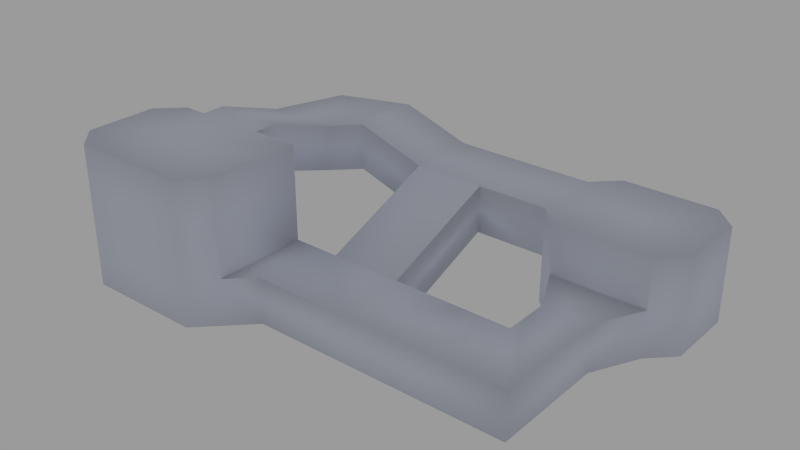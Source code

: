 # Source: map.blend  (saved by Blender 2.70.0; exported with 4.5.12 LTS)
import bpy
from mathutils import Matrix  # noqa: F401  (used for matrix-valued properties, if any)

bpy.ops.wm.read_factory_settings(use_empty=True)
scene = bpy.context.scene
scene.name = 'Scene'

# ---- collections
col_collection_1 = bpy.data.collections.new('Collection 1'); scene.collection.children.link(col_collection_1)

# ---- materials (node trees are filled in below, after node groups)
mat_default = bpy.data.materials.new('default')
mat_default.alpha_threshold = 0.0
mat_default.use_transparent_shadow = False
mat_default.preview_render_type = 'CUBE'
mat_default.diffuse_color = (0.7679, 0.8071, 0.9249, 1.0)
mat_default.specular_color = (0.5002, 0.6162, 1.0)
mat_default.roughness = 0.5
mat_default.specular_intensity = 0.6505
mat_default.line_color = (0.0, 0.0, 0.0, 1.0)

# ---- material node trees

# ---- world
world_world = bpy.data.worlds.new('World'); scene.world = world_world
world_world.color = (0.3264, 0.3264, 0.3264)
world_world.use_sun_shadow = False
world_world.sun_shadow_jitter_overblur = 0.0
world_world.cycles.sampling_method = 'MANUAL'
world_world.cycles.sample_map_resolution = 256
world_world.light_settings.ao_factor = 0.5899

# ---- lights
light_point_007 = bpy.data.lights.new('Point.007', 'POINT')
light_point_007.color = (0.9519, 0.9549, 1.0)
light_point_007.transmission_factor = 0.0
light_point_007.energy = 83.0
light_point_007.shadow_buffer_clip_start = 0.5
light_point_007.shadow_soft_size = 0.1
light_point_007.shadow_maximum_resolution = 0.006
light_point_007.use_absolute_resolution = True
light_point_007.cycles.use_multiple_importance_sampling = False
light_point_006 = bpy.data.lights.new('Point.006', 'POINT')
light_point_006.color = (0.9519, 0.9549, 1.0)
light_point_006.transmission_factor = 0.0
light_point_006.energy = 83.0
light_point_006.shadow_buffer_clip_start = 0.5
light_point_006.shadow_soft_size = 0.1
light_point_006.shadow_maximum_resolution = 0.006
light_point_006.use_absolute_resolution = True
light_point_006.cycles.use_multiple_importance_sampling = False
light_point_005 = bpy.data.lights.new('Point.005', 'POINT')
light_point_005.color = (0.9519, 0.9549, 1.0)
light_point_005.transmission_factor = 0.0
light_point_005.energy = 83.0
light_point_005.shadow_buffer_clip_start = 0.5
light_point_005.shadow_soft_size = 0.1
light_point_005.shadow_maximum_resolution = 0.006
light_point_005.use_absolute_resolution = True
light_point_005.cycles.use_multiple_importance_sampling = False
light_point_004 = bpy.data.lights.new('Point.004', 'POINT')
light_point_004.color = (0.9519, 0.9549, 1.0)
light_point_004.transmission_factor = 0.0
light_point_004.energy = 83.0
light_point_004.shadow_buffer_clip_start = 0.5
light_point_004.shadow_soft_size = 0.1
light_point_004.shadow_maximum_resolution = 0.006
light_point_004.use_absolute_resolution = True
light_point_004.cycles.use_multiple_importance_sampling = False
light_point_003 = bpy.data.lights.new('Point.003', 'POINT')
light_point_003.color = (0.9519, 0.9549, 1.0)
light_point_003.transmission_factor = 0.0
light_point_003.energy = 83.0
light_point_003.shadow_buffer_clip_start = 0.5
light_point_003.shadow_soft_size = 0.1
light_point_003.shadow_maximum_resolution = 0.006
light_point_003.use_absolute_resolution = True
light_point_003.cycles.use_multiple_importance_sampling = False
light_point_002 = bpy.data.lights.new('Point.002', 'POINT')
light_point_002.color = (0.9519, 0.9549, 1.0)
light_point_002.transmission_factor = 0.0
light_point_002.energy = 83.0
light_point_002.shadow_buffer_clip_start = 0.5
light_point_002.shadow_soft_size = 0.1
light_point_002.shadow_maximum_resolution = 0.006
light_point_002.use_absolute_resolution = True
light_point_002.cycles.use_multiple_importance_sampling = False
light_point_001 = bpy.data.lights.new('Point.001', 'POINT')
light_point_001.color = (0.9519, 0.9549, 1.0)
light_point_001.transmission_factor = 0.0
light_point_001.energy = 100.0
light_point_001.shadow_buffer_clip_start = 0.5
light_point_001.shadow_soft_size = 0.1
light_point_001.shadow_maximum_resolution = 0.006
light_point_001.use_absolute_resolution = True
light_point_001.cycles.use_multiple_importance_sampling = False
light_point = bpy.data.lights.new('Point', 'POINT')
light_point.color = (0.9519, 0.9549, 1.0)
light_point.transmission_factor = 0.0
light_point.energy = 100.0
light_point.shadow_buffer_clip_start = 0.5
light_point.shadow_soft_size = 0.1
light_point.shadow_maximum_resolution = 0.006
light_point.use_absolute_resolution = True
light_point.cycles.use_multiple_importance_sampling = False

# ---- meshes
me_map_001 = bpy.data.meshes.new('map.001')
me_map_001.from_pydata([(-1.0, 0.0, 0.0), (1.0, 0.0, 0.0), (-1.0, 1.0, -4.371e-08), (1.0, 1.0, -4.371e-08), (1.0, 8.742e-08, 2.0), (1.0, 1.0, 2.0), (-1.0, 8.742e-08, 2.0), (-1.0, 1.0, 2.0), (-2.0, 3.0, -1.311e-07), (2.0, 3.0, -1.311e-07), (2.0, 3.0, 2.0), (-2.0, 3.0, 2.0), (3.0, 4.0, -1.748e-07), (3.0, 4.0, 2.0), (3.0, 7.0, -3.06e-07), (3.0, 7.0, 2.0), (2.0, 8.0, -3.497e-07), (2.0, 8.0, 2.0), (-3.0, 4.0, -1.748e-07), (-3.0, 4.0, 2.0), (-3.0, 7.0, -3.06e-07), (-3.0, 7.0, 2.0), (-2.0, 8.0, -3.497e-07), (-2.0, 8.0, 2.0), (-6.0, 4.0, 2.0), (-6.0, 7.0, 2.0), (-3.0, 7.0, 4.0), (-6.0, 7.0, 4.0), (-3.0, 4.0, 4.0), (-6.0, 4.0, 4.0), (3.0, 7.0, 4.0), (2.0, 8.0, 4.0), (-2.0, 8.0, 4.0), (2.0, 3.0, 4.0), (-2.0, 3.0, 4.0), (3.0, 4.0, 4.0), (-9.0, 4.0, 2.0), (-9.0, 7.0, 2.0), (-9.0, 7.0, 4.0), (-9.0, 4.0, 4.0), (-12.0, 4.0, 3.0), (-12.0, 7.0, 3.0), (-12.0, 7.0, 5.0), (-12.0, 4.0, 5.0), (-6.0, -1.0, 4.371e-08), (-6.0, -1.0, 2.0), (-9.0, -1.0, 4.371e-08), (-9.0, -1.0, 2.0), (-13.0, 3.0, 3.0), (-15.0, 6.0, 3.0), (-15.0, 6.0, 5.0), (-13.0, 3.0, 5.0), (-16.0, 3.0, 3.0), (-16.0, 3.0, 5.0), (-13.0, 1.748e-07, 4.0), (-13.0, 2.623e-07, 6.0), (-16.0, 1.748e-07, 4.0), (-16.0, 2.623e-07, 6.0), (-13.0, -1.0, 4.0), (-16.0, -1.0, 4.0), (-13.0, -1.0, 2.0), (-16.0, -1.0, 2.0), (-11.0, -1.0, 4.0), (-11.0, -1.0, 6.0), (-11.0, -1.0, 2.0), (-17.0, -1.0, 4.0), (-17.0, -1.0, 6.0), (-17.0, -1.0, 2.0), (-18.0, -2.0, 4.0), (-18.0, -2.0, 6.0), (-18.0, -2.0, 2.0), (-18.0, -5.0, 4.0), (-18.0, -5.0, 6.0), (-18.0, -5.0, 2.0), (-17.0, -6.0, 4.0), (-17.0, -6.0, 6.0), (-17.0, -6.0, 2.0), (-12.0, -6.0, 4.0), (-12.0, -6.0, 6.0), (-12.0, -6.0, 2.0), (-11.0, -5.0, 4.0), (-11.0, -5.0, 6.0), (-11.0, -5.0, 2.0), (-13.0, -1.0, 4.371e-08), (-16.0, -1.0, 4.371e-08), (-11.0, -1.0, 4.371e-08), (-17.0, -1.0, 4.371e-08), (-18.0, -2.0, 8.742e-08), (-18.0, -5.0, 2.186e-07), (-17.0, -6.0, 2.623e-07), (-12.0, -6.0, 2.623e-07), (-11.0, -5.0, 2.186e-07), (-1.0, -1.0, 4.371e-08), (1.0, -4.0, 1.748e-07), (1.0, -4.0, 2.0), (-1.0, -1.0, 2.0), (-3.0, -1.0, 4.371e-08), (-3.0, -4.0, 1.748e-07), (-3.0, -4.0, 2.0), (-3.0, -1.0, 2.0), (-6.0, -4.0, 1.748e-07), (-6.0, -4.0, 2.0), (-10.0, -1.0, 4.371e-08), (-10.0, -4.0, 1.748e-07), (-10.0, -4.0, 2.0), (-10.0, -1.0, 2.0), (-13.0, -1.0, 6.0), (-16.0, -1.0, 6.0), (-15.0, -3.0, 2.623e-07), (-15.0, -3.0, 6.0)], [], [(0, 1, 3, 2), (3, 1, 4, 5), (0, 2, 7, 6), (4, 6, 7, 5), (5, 7, 11, 10), (7, 2, 8, 11), (3, 5, 10, 9), (2, 3, 9, 8), (9, 10, 13, 12), (12, 13, 15, 14), (14, 15, 17, 16), (11, 8, 18, 19), (21, 20, 22, 23), (14, 20, 18, 12), (8, 9, 12, 18), (16, 22, 20, 14), (17, 23, 22, 16), (19, 21, 25, 24), (25, 21, 26, 27), (19, 24, 29, 28), (26, 28, 29, 27), (23, 17, 31, 32), (17, 15, 30, 31), (23, 32, 26, 21), (13, 10, 33, 35), (10, 11, 34, 33), (13, 35, 30, 15), (11, 19, 28, 34), (30, 35, 31), (35, 33, 34), (34, 28, 26), (26, 32, 31), (35, 34, 31), (34, 26, 31), (27, 29, 39, 38), (24, 36, 46, 44), (25, 27, 38, 37), (24, 25, 37, 36), (38, 39, 43, 42), (39, 36, 40, 43), (37, 38, 42, 41), (36, 37, 41, 40), (39, 29, 45, 47), (36, 39, 47, 46), (29, 24, 44, 45), (42, 43, 51, 50), (43, 40, 48, 51), (41, 42, 50, 49), (40, 41, 49, 48), (49, 50, 53, 52), (49, 52, 48), (51, 53, 50), (53, 51, 55, 57), (48, 52, 56, 54), (52, 53, 57, 56), (51, 48, 54, 55), (54, 56, 59, 58), (58, 59, 61, 60), (58, 60, 64, 62), (61, 59, 65, 67), (67, 65, 68, 70), (65, 66, 69, 68), (70, 68, 71, 73), (68, 69, 72, 71), (73, 71, 74, 76), (71, 72, 75, 74), (76, 74, 77, 79), (74, 75, 78, 77), (79, 77, 80, 82), (77, 78, 81, 80), (79, 82, 91, 90), (76, 79, 90, 89), (73, 76, 89, 88), (70, 73, 88, 87), (67, 70, 87, 86), (61, 67, 86, 84), (64, 60, 83, 85), (64, 82, 80, 62), (62, 80, 81, 63), (63, 81, 78), (78, 75, 72), (72, 69, 66), (57, 55, 106, 107), (86, 87, 88), (88, 89, 90), (90, 91, 85), (86, 108, 84), (90, 108, 88), (6, 4, 94, 95), (0, 6, 95, 92), (4, 1, 93, 94), (1, 0, 92, 93), (95, 94, 98, 99), (92, 95, 99, 96), (94, 93, 97, 98), (93, 92, 96, 97), (98, 97, 100, 101), (102, 103, 46), (46, 47, 105, 102), (101, 100, 103, 104), (46, 103, 100, 44), (64, 105, 104, 82), (82, 104, 103, 91), (91, 103, 102, 85), (85, 102, 105, 64), (105, 47, 104), (101, 104, 47), (99, 98, 101, 45), (96, 99, 45, 44), (97, 96, 44, 100), (45, 101, 47), (57, 107, 59, 56), (59, 107, 66, 65), (106, 55, 54, 58), (58, 62, 63, 106), (86, 88, 108), (83, 108, 85), (90, 85, 108), (78, 72, 109), (78, 109, 63), (106, 63, 109), (107, 106, 109), (107, 109, 66), (72, 66, 109), (83, 60, 61, 84), (84, 108, 83), (20, 21, 19, 18)])
me_map_001.polygons.foreach_set('use_smooth', [True] * 127)
_uv = me_map_001.uv_layers.new(name='UVMap')
_uv.uv.foreach_set('vector', [0.2403, 0.5212, 0.2493, 0.5796, 0.22, 0.5841, 0.2111, 0.5257, 0.5476, 0.8899, 0.518, 0.8899, 0.518, 0.8308, 0.5476, 0.8308, 0.2479, 0.9225, 0.2774, 0.9225, 0.2774, 0.9816, 0.2479, 0.9816, 0.466, 0.03889, 0.4611, 0.0978, 0.4316, 0.09534, 0.4365, 0.03643, 0.4365, 0.03643, 0.4316, 0.09534, 0.3702, 0.1199, 0.3801, 0.002069, 0.9133, 0.6168, 0.9724, 0.6168, 0.9724, 0.6829, 0.9133, 0.6829, 0.3661, 0.9225, 0.3661, 0.9816, 0.3, 0.9816, 0.3, 0.9225, 0.2111, 0.5257, 0.22, 0.5841, 0.1661, 0.6223, 0.1481, 0.5054, 0.2142, 0.8592, 0.2142, 0.9183, 0.1724, 0.9183, 0.1724, 0.8592, 0.8918, 0.03163, 0.8918, 0.09074, 0.8031, 0.09074, 0.8031, 0.03163, 0.8437, 0.8094, 0.8437, 0.8685, 0.8019, 0.8685, 0.8019, 0.8094, 0.9852, 0.5308, 0.9852, 0.5899, 0.9434, 0.5899, 0.9434, 0.5308, 0.9902, 0.9314, 0.9902, 0.9906, 0.9484, 0.9906, 0.9484, 0.9314, 0.05375, 0.6695, 0.02679, 0.4942, 0.1144, 0.4807, 0.1414, 0.656, 0.1481, 0.5054, 0.1661, 0.6223, 0.1414, 0.656, 0.1144, 0.4807, 0.02005, 0.6448, 0.002069, 0.5279, 0.02679, 0.4942, 0.05375, 0.6695, 0.1612, 0.8255, 0.04301, 0.8255, 0.04301, 0.7664, 0.1612, 0.7664, 0.3661, 0.6736, 0.3661, 0.7623, 0.2774, 0.7623, 0.2774, 0.6736, 0.743, 0.4969, 0.7528, 0.4088, 0.8115, 0.4153, 0.8017, 0.5034, 0.8031, 0.1753, 0.8918, 0.1753, 0.8918, 0.2344, 0.8031, 0.2344, 0.7062, 0.1794, 0.6175, 0.1794, 0.6175, 0.09074, 0.7062, 0.09074, 0.04301, 0.8255, 0.1612, 0.8255, 0.1612, 0.8846, 0.04301, 0.8846, 0.8019, 0.8685, 0.8437, 0.8685, 0.8437, 0.9277, 0.8019, 0.9277, 0.9484, 0.9314, 0.9484, 0.8723, 0.9902, 0.8723, 0.9902, 0.9314, 0.1724, 0.9183, 0.2142, 0.9183, 0.2142, 0.9775, 0.1724, 0.9775, 0.9846, 0.2385, 0.9846, 0.3568, 0.9255, 0.3568, 0.9255, 0.2385, 0.8918, 0.09074, 0.8918, 0.1499, 0.8031, 0.1499, 0.8031, 0.09074, 0.9852, 0.5308, 0.9434, 0.5308, 0.9434, 0.4716, 0.9852, 0.4716, 0.7062, 0.3568, 0.6175, 0.3568, 0.7357, 0.3272, 0.6175, 0.3568, 0.5879, 0.3272, 0.5879, 0.209, 0.5879, 0.209, 0.6175, 0.1794, 0.7062, 0.1794, 0.7062, 0.1794, 0.7357, 0.209, 0.7357, 0.3272, 0.6175, 0.3568, 0.5879, 0.209, 0.7357, 0.3272, 0.5879, 0.209, 0.7062, 0.1794, 0.7357, 0.3272, 0.7062, 0.09074, 0.6175, 0.09074, 0.6175, 0.002069, 0.7062, 0.002069, 0.2069, 0.8551, 0.2069, 0.7664, 0.3661, 0.7664, 0.3661, 0.8551, 0.743, 0.4969, 0.8017, 0.5034, 0.792, 0.5915, 0.7332, 0.585, 0.2774, 0.6736, 0.2774, 0.7623, 0.1888, 0.7623, 0.1888, 0.6736, 0.9442, 0.9658, 0.8556, 0.9658, 0.8556, 0.8723, 0.9442, 0.8723, 0.9979, 0.1903, 0.9419, 0.209, 0.9419, 0.1155, 0.9979, 0.09681, 0.7332, 0.585, 0.792, 0.5915, 0.8115, 0.6829, 0.7528, 0.6764, 0.1612, 0.9823, 0.07257, 0.9823, 0.07257, 0.8888, 0.1612, 0.8888, 0.002069, 0.7623, 0.002069, 0.6736, 0.1612, 0.6736, 0.1612, 0.7623, 0.8556, 0.709, 0.9105, 0.6871, 0.9105, 0.8462, 0.8556, 0.8682, 0.8706, 0.5899, 0.8157, 0.5679, 0.8157, 0.4088, 0.8706, 0.4307, 0.5813, 0.8013, 0.67, 0.8013, 0.6995, 0.8308, 0.6108, 0.8899, 0.7399, 0.4027, 0.6807, 0.4027, 0.6807, 0.3609, 0.7399, 0.3609, 0.06843, 0.9823, 0.009315, 0.9823, 0.009315, 0.8888, 0.06843, 0.8888, 0.8918, 0.3568, 0.8031, 0.3568, 0.8327, 0.2681, 0.9213, 0.3272, 0.3909, 0.8941, 0.45, 0.8941, 0.45, 0.9875, 0.3909, 0.9875, 0.8327, 0.2681, 0.9213, 0.2385, 0.9213, 0.3272, 0.6995, 0.8308, 0.6995, 0.9195, 0.6108, 0.8899, 0.5476, 0.8941, 0.5476, 0.9827, 0.4541, 0.9827, 0.4541, 0.8941, 0.9091, 0.5943, 0.9091, 0.6829, 0.8157, 0.6829, 0.8157, 0.5943, 0.7977, 0.9456, 0.7404, 0.9313, 0.7332, 0.8381, 0.7906, 0.8524, 0.8819, 0.468, 0.9392, 0.4537, 0.9321, 0.5469, 0.8747, 0.5612, 0.6766, 0.3904, 0.5879, 0.3904, 0.5879, 0.3609, 0.6766, 0.3609, 0.4294, 0.527, 0.4294, 0.4383, 0.4885, 0.4383, 0.4885, 0.527, 0.4294, 0.527, 0.4885, 0.527, 0.4885, 0.5861, 0.4294, 0.5861, 0.4885, 0.4383, 0.4294, 0.4383, 0.4294, 0.4088, 0.4885, 0.4088, 0.9146, 0.8053, 0.9146, 0.7462, 0.9564, 0.7462, 0.9564, 0.8053, 0.9146, 0.7462, 0.9146, 0.6871, 0.9564, 0.6871, 0.9564, 0.7462, 0.5476, 0.7085, 0.5476, 0.7676, 0.4589, 0.7676, 0.4589, 0.7085, 0.5476, 0.7676, 0.5476, 0.8267, 0.4589, 0.8267, 0.4589, 0.7676, 0.8959, 0.1499, 0.8959, 0.09074, 0.9377, 0.09074, 0.9377, 0.1499, 0.8959, 0.09074, 0.8959, 0.03163, 0.9377, 0.03163, 0.9377, 0.09074, 0.6995, 0.6789, 0.6995, 0.738, 0.5517, 0.738, 0.5517, 0.6789, 0.6995, 0.738, 0.6995, 0.7971, 0.5517, 0.7971, 0.5517, 0.738, 0.4538, 0.7085, 0.4538, 0.7676, 0.412, 0.7676, 0.412, 0.7085, 0.4538, 0.7676, 0.4538, 0.8267, 0.412, 0.8267, 0.412, 0.7676, 0.4538, 0.7085, 0.412, 0.7085, 0.412, 0.6493, 0.4538, 0.6493, 0.6995, 0.6789, 0.5517, 0.6789, 0.5517, 0.6198, 0.6995, 0.6198, 0.8959, 0.1499, 0.9377, 0.1499, 0.9377, 0.209, 0.8959, 0.209, 0.5476, 0.7085, 0.4589, 0.7085, 0.4589, 0.6493, 0.5476, 0.6493, 0.9146, 0.8053, 0.9564, 0.8053, 0.9564, 0.8644, 0.9146, 0.8644, 0.4885, 0.4383, 0.4885, 0.4088, 0.5476, 0.4088, 0.5476, 0.4383, 0.4885, 0.5861, 0.4885, 0.527, 0.5476, 0.527, 0.5476, 0.5861, 0.7332, 0.6871, 0.8514, 0.6871, 0.8514, 0.7462, 0.7332, 0.7462, 0.7332, 0.7462, 0.8514, 0.7462, 0.8514, 0.8053, 0.7332, 0.8053, 0.5813, 0.4088, 0.6995, 0.4088, 0.7291, 0.4383, 0.7291, 0.4383, 0.7291, 0.5861, 0.6995, 0.6157, 0.6995, 0.6157, 0.6108, 0.6157, 0.5813, 0.5861, 0.5517, 0.5565, 0.5517, 0.4679, 0.5813, 0.4679, 0.5813, 0.5565, 0.1976, 0.04926, 0.2223, 0.01555, 0.3099, 0.002069, 0.3099, 0.002069, 0.3436, 0.02679, 0.3661, 0.1729, 0.3661, 0.1729, 0.3414, 0.2066, 0.2245, 0.2245, 0.1976, 0.04926, 0.265, 0.0987, 0.2021, 0.07847, 0.3661, 0.1729, 0.265, 0.0987, 0.3099, 0.002069, 0.4611, 0.0978, 0.466, 0.03889, 0.5838, 0.04871, 0.4905, 0.1003, 0.2479, 0.9225, 0.2479, 0.9816, 0.2183, 0.9816, 0.2183, 0.9225, 0.518, 0.8308, 0.518, 0.8899, 0.3998, 0.8899, 0.3998, 0.8308, 0.2493, 0.5796, 0.2403, 0.5212, 0.2695, 0.5167, 0.3661, 0.5616, 0.4905, 0.1003, 0.5838, 0.04871, 0.574, 0.1665, 0.4856, 0.1592, 0.3661, 0.8592, 0.3661, 0.9183, 0.307, 0.9183, 0.307, 0.8592, 0.799, 0.3568, 0.7399, 0.3568, 0.7399, 0.2385, 0.799, 0.2385, 0.3661, 0.5616, 0.2695, 0.5167, 0.2605, 0.4582, 0.3481, 0.4448, 0.799, 0.2385, 0.7399, 0.2385, 0.7399, 0.1499, 0.799, 0.1499, 0.229, 0.2538, 0.3167, 0.2403, 0.2335, 0.283, 0.5476, 0.6452, 0.4885, 0.6452, 0.4885, 0.6157, 0.5476, 0.6157, 0.799, 0.1499, 0.7399, 0.1499, 0.7399, 0.03163, 0.799, 0.03163, 0.2335, 0.283, 0.3167, 0.2403, 0.3346, 0.3571, 0.247, 0.3706, 0.466, 0.3948, 0.4684, 0.3653, 0.5568, 0.3727, 0.5838, 0.4046, 0.412, 0.7085, 0.3702, 0.7085, 0.3702, 0.6493, 0.412, 0.6493, 0.3414, 0.2066, 0.3167, 0.2403, 0.229, 0.2538, 0.2245, 0.2245, 0.5476, 0.5861, 0.5476, 0.6157, 0.4885, 0.6157, 0.4885, 0.5861, 0.4684, 0.3653, 0.4709, 0.3359, 0.5568, 0.3727, 0.5666, 0.2549, 0.5568, 0.3727, 0.4709, 0.3359, 0.4856, 0.1592, 0.574, 0.1665, 0.5666, 0.2549, 0.4782, 0.2475, 0.307, 0.8592, 0.307, 0.9183, 0.2183, 0.9183, 0.2183, 0.8592, 0.3481, 0.4448, 0.2605, 0.4582, 0.247, 0.3706, 0.3346, 0.3571, 0.4782, 0.2475, 0.5666, 0.2549, 0.4709, 0.3359, 0.7332, 0.8381, 0.7404, 0.8094, 0.7977, 0.8238, 0.7906, 0.8524, 0.4294, 0.4383, 0.3702, 0.4383, 0.3702, 0.4088, 0.4294, 0.4088, 0.8819, 0.5899, 0.8747, 0.5612, 0.9321, 0.5469, 0.9392, 0.5755, 0.4294, 0.527, 0.4294, 0.5861, 0.3702, 0.5861, 0.3702, 0.527, 0.1976, 0.04926, 0.3099, 0.002069, 0.265, 0.0987, 0.2155, 0.1661, 0.265, 0.0987, 0.2245, 0.2245, 0.3661, 0.1729, 0.2245, 0.2245, 0.265, 0.0987, 0.7291, 0.4383, 0.6995, 0.6157, 0.6404, 0.527, 0.7291, 0.4383, 0.6404, 0.527, 0.5813, 0.4088, 0.5813, 0.4679, 0.5813, 0.4088, 0.6404, 0.527, 0.5813, 0.5565, 0.5813, 0.4679, 0.6404, 0.527, 0.5813, 0.5565, 0.6404, 0.527, 0.5813, 0.5861, 0.6995, 0.6157, 0.5813, 0.5861, 0.6404, 0.527, 0.5476, 0.527, 0.4885, 0.527, 0.4885, 0.4383, 0.5476, 0.4383, 0.2021, 0.07847, 0.265, 0.0987, 0.2155, 0.1661, 0.9634, 0.3904, 0.9634, 0.4495, 0.8747, 0.4495, 0.8747, 0.3904])
_uv.active_render = True
_uv = me_map_001.uv_layers.new(name='UVMap.001')
_uv.uv.foreach_set('vector', [0.08886, 0.9111, 0.172, 0.9111, 0.172, 0.8715, 0.08886, 0.8715, 0.9111, 0.5236, 0.8715, 0.5236, 0.8715, 0.6068, 0.9111, 0.6068, 0.08506, 0.9111, 0.08506, 0.8715, 0.001901, 0.8715, 0.001901, 0.9111, 0.9111, 0.5198, 0.9111, 0.4367, 0.8715, 0.4367, 0.8715, 0.5198, 0.172, 0.6106, 0.08886, 0.6106, 0.08886, 0.6938, 0.172, 0.6938, 0.08506, 0.6106, 0.001901, 0.6106, 0.001901, 0.6938, 0.08506, 0.6938, 0.6938, 0.3497, 0.6106, 0.3497, 0.6106, 0.4329, 0.6938, 0.4329, 0.6938, 0.2628, 0.6106, 0.2628, 0.6106, 0.3459, 0.6938, 0.3459, 0.6976, 0.9111, 0.7807, 0.9111, 0.7807, 0.8715, 0.6976, 0.8715, 0.6938, 0.08886, 0.6106, 0.08886, 0.6106, 0.172, 0.6938, 0.172, 0.9111, 0.4329, 0.9111, 0.3497, 0.8715, 0.3497, 0.8715, 0.4329, 0.7845, 0.9111, 0.8677, 0.9111, 0.8677, 0.8715, 0.7845, 0.8715, 0.9111, 0.8677, 0.9111, 0.7845, 0.8715, 0.7845, 0.8715, 0.8677, 0.1758, 0.172, 0.3459, 0.172, 0.3459, 0.08886, 0.1758, 0.08886, 0.7372, 0.4329, 0.7372, 0.2628, 0.6976, 0.2628, 0.6976, 0.4329, 0.5236, 0.7372, 0.6938, 0.7372, 0.6938, 0.6976, 0.5236, 0.6976, 0.4329, 0.3459, 0.4329, 0.1758, 0.3497, 0.1758, 0.3497, 0.3459, 0.5198, 0.6976, 0.4367, 0.6976, 0.4367, 0.7807, 0.5198, 0.7807, 0.4329, 0.6976, 0.3497, 0.6976, 0.3497, 0.7807, 0.4329, 0.7807, 0.3459, 0.6976, 0.2628, 0.6976, 0.2628, 0.7807, 0.3459, 0.7807, 0.259, 0.6976, 0.1758, 0.6976, 0.1758, 0.7807, 0.259, 0.7807, 0.1758, 0.08506, 0.3459, 0.08506, 0.3459, 0.001901, 0.1758, 0.001901, 0.9111, 0.8715, 0.8715, 0.8715, 0.8715, 0.9546, 0.9111, 0.9546, 0.6976, 0.9546, 0.7807, 0.9546, 0.7807, 0.9149, 0.6976, 0.9149, 0.9546, 0.6976, 0.9149, 0.6976, 0.9149, 0.7807, 0.9546, 0.7807, 0.1758, 0.4329, 0.3459, 0.4329, 0.3459, 0.3497, 0.1758, 0.3497, 0.172, 0.6976, 0.08886, 0.6976, 0.08886, 0.7807, 0.172, 0.7807, 0.9546, 0.6106, 0.9149, 0.6106, 0.9149, 0.6938, 0.9546, 0.6938, 0.6938, 0.9981, 0.6125, 0.9981, 0.6938, 0.9603, 0.5198, 0.8734, 0.5198, 0.9111, 0.3516, 0.9111, 0.9603, 0.259, 0.9981, 0.259, 0.9981, 0.1777, 0.3459, 0.8734, 0.3459, 0.9111, 0.1777, 0.9111, 0.172, 0.3459, 0.172, 0.1777, 0.003802, 0.3459, 0.1701, 0.1758, 0.001901, 0.1758, 0.001901, 0.344, 0.08506, 0.6976, 0.001901, 0.6976, 0.001901, 0.7807, 0.08506, 0.7807, 0.172, 0.4329, 0.172, 0.3497, 0.001901, 0.3497, 0.001901, 0.4329, 0.7807, 0.1758, 0.6976, 0.1758, 0.6976, 0.259, 0.7807, 0.259, 0.7807, 0.08886, 0.6976, 0.08886, 0.6976, 0.172, 0.7807, 0.172, 0.7807, 0.4367, 0.6976, 0.4367, 0.6976, 0.5198, 0.7807, 0.5198, 0.7807, 0.001901, 0.6976, 0.001901, 0.6976, 0.08506, 0.7807, 0.08506, 0.7807, 0.6106, 0.6976, 0.6106, 0.6976, 0.6938, 0.7807, 0.6938, 0.7807, 0.5236, 0.6976, 0.5236, 0.6976, 0.6068, 0.7807, 0.6068, 0.4329, 0.001901, 0.3497, 0.001901, 0.3497, 0.172, 0.4329, 0.172, 0.5198, 0.4329, 0.5198, 0.3497, 0.3497, 0.3497, 0.3497, 0.4329, 0.5198, 0.1758, 0.4367, 0.1758, 0.4367, 0.3459, 0.5198, 0.3459, 0.3497, 0.5198, 0.5198, 0.5198, 0.5198, 0.4367, 0.3497, 0.4367, 0.9546, 0.6068, 0.9546, 0.5236, 0.9149, 0.5236, 0.9149, 0.6068, 0.7807, 0.6976, 0.6976, 0.6976, 0.6976, 0.7807, 0.7807, 0.7807, 0.1758, 0.5198, 0.3459, 0.5198, 0.3459, 0.4367, 0.1758, 0.4367, 0.8242, 0.3497, 0.741, 0.3497, 0.741, 0.4329, 0.8242, 0.4329, 0.9546, 0.1777, 0.9546, 0.259, 0.8734, 0.259, 0.3459, 0.6125, 0.3459, 0.6938, 0.1777, 0.6938, 0.8242, 0.2628, 0.741, 0.2628, 0.741, 0.3459, 0.8242, 0.3459, 0.6938, 0.741, 0.6106, 0.741, 0.6106, 0.8242, 0.6938, 0.8242, 0.6068, 0.741, 0.5236, 0.741, 0.5236, 0.8242, 0.6068, 0.8242, 0.5198, 0.7845, 0.4367, 0.7845, 0.4367, 0.8677, 0.5198, 0.8677, 0.9546, 0.8677, 0.9546, 0.7845, 0.9149, 0.7845, 0.9149, 0.8677, 0.4329, 0.7845, 0.3497, 0.7845, 0.3497, 0.8677, 0.4329, 0.8677, 0.3459, 0.7845, 0.2628, 0.7845, 0.2628, 0.8677, 0.3459, 0.8677, 0.6106, 0.9546, 0.6938, 0.9546, 0.6938, 0.9149, 0.6106, 0.9149, 0.9546, 0.172, 0.9546, 0.08886, 0.9149, 0.08886, 0.9149, 0.172, 0.5236, 0.9546, 0.6068, 0.9546, 0.6068, 0.9149, 0.5236, 0.9149, 0.259, 0.7845, 0.1758, 0.7845, 0.1758, 0.8677, 0.259, 0.8677, 0.172, 0.7845, 0.08886, 0.7845, 0.08886, 0.8677, 0.172, 0.8677, 0.9546, 0.08506, 0.9546, 0.001901, 0.9149, 0.001901, 0.9149, 0.08506, 0.4367, 0.9546, 0.5198, 0.9546, 0.5198, 0.9149, 0.4367, 0.9149, 0.5198, 0.001901, 0.4367, 0.001901, 0.4367, 0.172, 0.5198, 0.172, 0.172, 0.5198, 0.172, 0.4367, 0.001901, 0.4367, 0.001901, 0.5198, 0.9546, 0.5198, 0.9546, 0.4367, 0.9149, 0.4367, 0.9149, 0.5198, 0.3497, 0.9546, 0.4329, 0.9546, 0.4329, 0.9149, 0.3497, 0.9149, 0.9546, 0.3497, 0.9149, 0.3497, 0.9149, 0.4329, 0.9546, 0.4329, 0.3497, 0.6068, 0.5198, 0.6068, 0.5198, 0.5236, 0.3497, 0.5236, 0.9546, 0.8715, 0.9149, 0.8715, 0.9149, 0.9546, 0.9546, 0.9546, 0.08506, 0.7845, 0.001901, 0.7845, 0.001901, 0.8677, 0.08506, 0.8677, 0.3459, 0.9546, 0.3459, 0.9149, 0.2628, 0.9149, 0.2628, 0.9546, 0.2155, 0.9149, 0.1758, 0.9149, 0.1758, 0.9981, 0.2155, 0.9981, 0.8677, 0.1758, 0.7845, 0.1758, 0.7845, 0.259, 0.8677, 0.259, 0.1758, 0.6068, 0.3459, 0.6068, 0.3459, 0.5236, 0.1758, 0.5236, 0.6068, 0.6068, 0.6068, 0.4367, 0.5236, 0.4367, 0.5236, 0.6068, 0.344, 0.8715, 0.1758, 0.8715, 0.1758, 0.9092, 0.9111, 0.003802, 0.9111, 0.172, 0.8734, 0.172, 0.9584, 0.2571, 0.9584, 0.1758, 0.9962, 0.1758, 0.08886, 0.9546, 0.172, 0.9546, 0.172, 0.9149, 0.08886, 0.9149, 0.6106, 0.9962, 0.6106, 0.9584, 0.6918, 0.9584, 0.9092, 0.001901, 0.8715, 0.001901, 0.8715, 0.1701, 0.3497, 0.9092, 0.3497, 0.8715, 0.5179, 0.8715, 0.9603, 0.4329, 0.9981, 0.3516, 0.9981, 0.4329, 0.3459, 0.1777, 0.3459, 0.3459, 0.1777, 0.3459, 0.8677, 0.08886, 0.7845, 0.08886, 0.7845, 0.172, 0.8677, 0.172, 0.08506, 0.9981, 0.08506, 0.9149, 0.04538, 0.9149, 0.04538, 0.9981, 0.172, 0.6068, 0.172, 0.5236, 0.001901, 0.5236, 0.001901, 0.6068, 0.8677, 0.001901, 0.7845, 0.001901, 0.7845, 0.08506, 0.8677, 0.08506, 0.6068, 0.4329, 0.6068, 0.2628, 0.5236, 0.2628, 0.5236, 0.4329, 0.8677, 0.5236, 0.7845, 0.5236, 0.7845, 0.6068, 0.8677, 0.6068, 0.6938, 0.259, 0.6938, 0.1758, 0.5236, 0.1758, 0.5236, 0.259, 0.6068, 0.172, 0.6068, 0.001901, 0.5236, 0.001901, 0.5236, 0.172, 0.8677, 0.4367, 0.7845, 0.4367, 0.7845, 0.5198, 0.8677, 0.5198, 0.9981, 0.3459, 0.9981, 0.2647, 0.9603, 0.3459, 0.7845, 0.9546, 0.8677, 0.9546, 0.8677, 0.9149, 0.7845, 0.9149, 0.6938, 0.4367, 0.6106, 0.4367, 0.6106, 0.6068, 0.6938, 0.6068, 0.6938, 0.6938, 0.6938, 0.6106, 0.5236, 0.6106, 0.5236, 0.6938, 0.8242, 0.6106, 0.7845, 0.6106, 0.7845, 0.7807, 0.8242, 0.7807, 0.9981, 0.9981, 0.9981, 0.9584, 0.9149, 0.9584, 0.9149, 0.9981, 0.8677, 0.2628, 0.828, 0.2628, 0.828, 0.4329, 0.8677, 0.4329, 0.9111, 0.9981, 0.9111, 0.9584, 0.828, 0.9584, 0.828, 0.9981, 0.9584, 0.2628, 0.9962, 0.2628, 0.9584, 0.344, 0.344, 0.6106, 0.1758, 0.6106, 0.1758, 0.6918, 0.8677, 0.7845, 0.7845, 0.7845, 0.7845, 0.8677, 0.8677, 0.8677, 0.7807, 0.7845, 0.6976, 0.7845, 0.6976, 0.8677, 0.7807, 0.8677, 0.9111, 0.6106, 0.828, 0.6106, 0.828, 0.6938, 0.9111, 0.6938, 0.8715, 0.1758, 0.9527, 0.1758, 0.8715, 0.2571, 0.04158, 0.9149, 0.001901, 0.9149, 0.001901, 0.9981, 0.04158, 0.9981, 0.6976, 0.9981, 0.7807, 0.9981, 0.7807, 0.9584, 0.6976, 0.9584, 0.259, 0.9149, 0.2193, 0.9149, 0.2193, 0.9981, 0.259, 0.9981, 0.9111, 0.6976, 0.828, 0.6976, 0.828, 0.7807, 0.9111, 0.7807, 0.5198, 0.6125, 0.3516, 0.6938, 0.5198, 0.6938, 0.9546, 0.3459, 0.9546, 0.2647, 0.8734, 0.3459, 0.003802, 0.172, 0.172, 0.003802, 0.172, 0.172, 0.1758, 0.344, 0.344, 0.1758, 0.1758, 0.1758, 0.1701, 0.001901, 0.001901, 0.001901, 0.001901, 0.1701, 0.8715, 0.2628, 0.9527, 0.2628, 0.8715, 0.344, 0.5255, 0.9111, 0.6068, 0.8299, 0.6068, 0.9111, 0.9584, 0.3497, 0.9584, 0.431, 0.9962, 0.3497, 0.5179, 0.6106, 0.3497, 0.6918, 0.3497, 0.6106, 0.6938, 0.828, 0.6106, 0.828, 0.6106, 0.9111, 0.6938, 0.9111, 0.6049, 0.828, 0.5236, 0.828, 0.5236, 0.9092, 0.9111, 0.8677, 0.5198, 0.6976, 0.8677, 0.8715, 0.3459, 0.172])
_uv = me_map_001.uv_layers.new(name='UVMap.002')
_uv.uv.foreach_set('vector', [0.08886, 0.9111, 0.172, 0.9111, 0.172, 0.8715, 0.08886, 0.8715, 0.9111, 0.5236, 0.8715, 0.5236, 0.8715, 0.6068, 0.9111, 0.6068, 0.08506, 0.9111, 0.08506, 0.8715, 0.001901, 0.8715, 0.001901, 0.9111, 0.9111, 0.5198, 0.9111, 0.4367, 0.8715, 0.4367, 0.8715, 0.5198, 0.172, 0.6106, 0.08886, 0.6106, 0.08886, 0.6938, 0.172, 0.6938, 0.08506, 0.6106, 0.001901, 0.6106, 0.001901, 0.6938, 0.08506, 0.6938, 0.6938, 0.3497, 0.6106, 0.3497, 0.6106, 0.4329, 0.6938, 0.4329, 0.6938, 0.2628, 0.6106, 0.2628, 0.6106, 0.3459, 0.6938, 0.3459, 0.6976, 0.9111, 0.7807, 0.9111, 0.7807, 0.8715, 0.6976, 0.8715, 0.6938, 0.08886, 0.6106, 0.08886, 0.6106, 0.172, 0.6938, 0.172, 0.9111, 0.4329, 0.9111, 0.3497, 0.8715, 0.3497, 0.8715, 0.4329, 0.7845, 0.9111, 0.8677, 0.9111, 0.8677, 0.8715, 0.7845, 0.8715, 0.9111, 0.8677, 0.9111, 0.7845, 0.8715, 0.7845, 0.8715, 0.8677, 0.1758, 0.172, 0.3459, 0.172, 0.3459, 0.08886, 0.1758, 0.08886, 0.7372, 0.4329, 0.7372, 0.2628, 0.6976, 0.2628, 0.6976, 0.4329, 0.5236, 0.7372, 0.6938, 0.7372, 0.6938, 0.6976, 0.5236, 0.6976, 0.4329, 0.3459, 0.4329, 0.1758, 0.3497, 0.1758, 0.3497, 0.3459, 0.5198, 0.6976, 0.4367, 0.6976, 0.4367, 0.7807, 0.5198, 0.7807, 0.4329, 0.6976, 0.3497, 0.6976, 0.3497, 0.7807, 0.4329, 0.7807, 0.3459, 0.6976, 0.2628, 0.6976, 0.2628, 0.7807, 0.3459, 0.7807, 0.259, 0.6976, 0.1758, 0.6976, 0.1758, 0.7807, 0.259, 0.7807, 0.1758, 0.08506, 0.3459, 0.08506, 0.3459, 0.001901, 0.1758, 0.001901, 0.9111, 0.8715, 0.8715, 0.8715, 0.8715, 0.9546, 0.9111, 0.9546, 0.6976, 0.9546, 0.7807, 0.9546, 0.7807, 0.9149, 0.6976, 0.9149, 0.9546, 0.6976, 0.9149, 0.6976, 0.9149, 0.7807, 0.9546, 0.7807, 0.1758, 0.4329, 0.3459, 0.4329, 0.3459, 0.3497, 0.1758, 0.3497, 0.172, 0.6976, 0.08886, 0.6976, 0.08886, 0.7807, 0.172, 0.7807, 0.9546, 0.6106, 0.9149, 0.6106, 0.9149, 0.6938, 0.9546, 0.6938, 0.6938, 0.9981, 0.6125, 0.9981, 0.6938, 0.9603, 0.5198, 0.8734, 0.5198, 0.9111, 0.3516, 0.9111, 0.9603, 0.259, 0.9981, 0.259, 0.9981, 0.1777, 0.3459, 0.8734, 0.3459, 0.9111, 0.1777, 0.9111, 0.172, 0.3459, 0.172, 0.1777, 0.003802, 0.3459, 0.1701, 0.1758, 0.001901, 0.1758, 0.001901, 0.344, 0.08506, 0.6976, 0.001901, 0.6976, 0.001901, 0.7807, 0.08506, 0.7807, 0.172, 0.4329, 0.172, 0.3497, 0.001901, 0.3497, 0.001901, 0.4329, 0.7807, 0.1758, 0.6976, 0.1758, 0.6976, 0.259, 0.7807, 0.259, 0.7807, 0.08886, 0.6976, 0.08886, 0.6976, 0.172, 0.7807, 0.172, 0.7807, 0.4367, 0.6976, 0.4367, 0.6976, 0.5198, 0.7807, 0.5198, 0.7807, 0.001901, 0.6976, 0.001901, 0.6976, 0.08506, 0.7807, 0.08506, 0.7807, 0.6106, 0.6976, 0.6106, 0.6976, 0.6938, 0.7807, 0.6938, 0.7807, 0.5236, 0.6976, 0.5236, 0.6976, 0.6068, 0.7807, 0.6068, 0.4329, 0.001901, 0.3497, 0.001901, 0.3497, 0.172, 0.4329, 0.172, 0.5198, 0.4329, 0.5198, 0.3497, 0.3497, 0.3497, 0.3497, 0.4329, 0.5198, 0.1758, 0.4367, 0.1758, 0.4367, 0.3459, 0.5198, 0.3459, 0.3497, 0.5198, 0.5198, 0.5198, 0.5198, 0.4367, 0.3497, 0.4367, 0.9546, 0.6068, 0.9546, 0.5236, 0.9149, 0.5236, 0.9149, 0.6068, 0.7807, 0.6976, 0.6976, 0.6976, 0.6976, 0.7807, 0.7807, 0.7807, 0.1758, 0.5198, 0.3459, 0.5198, 0.3459, 0.4367, 0.1758, 0.4367, 0.8242, 0.3497, 0.741, 0.3497, 0.741, 0.4329, 0.8242, 0.4329, 0.9546, 0.1777, 0.9546, 0.259, 0.8734, 0.259, 0.3459, 0.6125, 0.3459, 0.6938, 0.1777, 0.6938, 0.8242, 0.2628, 0.741, 0.2628, 0.741, 0.3459, 0.8242, 0.3459, 0.6938, 0.741, 0.6106, 0.741, 0.6106, 0.8242, 0.6938, 0.8242, 0.6068, 0.741, 0.5236, 0.741, 0.5236, 0.8242, 0.6068, 0.8242, 0.5198, 0.7845, 0.4367, 0.7845, 0.4367, 0.8677, 0.5198, 0.8677, 0.9546, 0.8677, 0.9546, 0.7845, 0.9149, 0.7845, 0.9149, 0.8677, 0.4329, 0.7845, 0.3497, 0.7845, 0.3497, 0.8677, 0.4329, 0.8677, 0.3459, 0.7845, 0.2628, 0.7845, 0.2628, 0.8677, 0.3459, 0.8677, 0.6106, 0.9546, 0.6938, 0.9546, 0.6938, 0.9149, 0.6106, 0.9149, 0.9546, 0.172, 0.9546, 0.08886, 0.9149, 0.08886, 0.9149, 0.172, 0.5236, 0.9546, 0.6068, 0.9546, 0.6068, 0.9149, 0.5236, 0.9149, 0.259, 0.7845, 0.1758, 0.7845, 0.1758, 0.8677, 0.259, 0.8677, 0.172, 0.7845, 0.08886, 0.7845, 0.08886, 0.8677, 0.172, 0.8677, 0.9546, 0.08506, 0.9546, 0.001901, 0.9149, 0.001901, 0.9149, 0.08506, 0.4367, 0.9546, 0.5198, 0.9546, 0.5198, 0.9149, 0.4367, 0.9149, 0.5198, 0.001901, 0.4367, 0.001901, 0.4367, 0.172, 0.5198, 0.172, 0.172, 0.5198, 0.172, 0.4367, 0.001901, 0.4367, 0.001901, 0.5198, 0.9546, 0.5198, 0.9546, 0.4367, 0.9149, 0.4367, 0.9149, 0.5198, 0.3497, 0.9546, 0.4329, 0.9546, 0.4329, 0.9149, 0.3497, 0.9149, 0.9546, 0.3497, 0.9149, 0.3497, 0.9149, 0.4329, 0.9546, 0.4329, 0.3497, 0.6068, 0.5198, 0.6068, 0.5198, 0.5236, 0.3497, 0.5236, 0.9546, 0.8715, 0.9149, 0.8715, 0.9149, 0.9546, 0.9546, 0.9546, 0.08506, 0.7845, 0.001901, 0.7845, 0.001901, 0.8677, 0.08506, 0.8677, 0.3459, 0.9546, 0.3459, 0.9149, 0.2628, 0.9149, 0.2628, 0.9546, 0.2155, 0.9149, 0.1758, 0.9149, 0.1758, 0.9981, 0.2155, 0.9981, 0.8677, 0.1758, 0.7845, 0.1758, 0.7845, 0.259, 0.8677, 0.259, 0.1758, 0.6068, 0.3459, 0.6068, 0.3459, 0.5236, 0.1758, 0.5236, 0.6068, 0.6068, 0.6068, 0.4367, 0.5236, 0.4367, 0.5236, 0.6068, 0.344, 0.8715, 0.1758, 0.8715, 0.1758, 0.9092, 0.9111, 0.003802, 0.9111, 0.172, 0.8734, 0.172, 0.9584, 0.2571, 0.9584, 0.1758, 0.9962, 0.1758, 0.08886, 0.9546, 0.172, 0.9546, 0.172, 0.9149, 0.08886, 0.9149, 0.6106, 0.9962, 0.6106, 0.9584, 0.6918, 0.9584, 0.9092, 0.001901, 0.8715, 0.001901, 0.8715, 0.1701, 0.3497, 0.9092, 0.3497, 0.8715, 0.5179, 0.8715, 0.9603, 0.4329, 0.9981, 0.3516, 0.9981, 0.4329, 0.3459, 0.1777, 0.3459, 0.3459, 0.1777, 0.3459, 0.8677, 0.08886, 0.7845, 0.08886, 0.7845, 0.172, 0.8677, 0.172, 0.08506, 0.9981, 0.08506, 0.9149, 0.04538, 0.9149, 0.04538, 0.9981, 0.172, 0.6068, 0.172, 0.5236, 0.001901, 0.5236, 0.001901, 0.6068, 0.8677, 0.001901, 0.7845, 0.001901, 0.7845, 0.08506, 0.8677, 0.08506, 0.6068, 0.4329, 0.6068, 0.2628, 0.5236, 0.2628, 0.5236, 0.4329, 0.8677, 0.5236, 0.7845, 0.5236, 0.7845, 0.6068, 0.8677, 0.6068, 0.6938, 0.259, 0.6938, 0.1758, 0.5236, 0.1758, 0.5236, 0.259, 0.6068, 0.172, 0.6068, 0.001901, 0.5236, 0.001901, 0.5236, 0.172, 0.8677, 0.4367, 0.7845, 0.4367, 0.7845, 0.5198, 0.8677, 0.5198, 0.9981, 0.3459, 0.9981, 0.2647, 0.9603, 0.3459, 0.7845, 0.9546, 0.8677, 0.9546, 0.8677, 0.9149, 0.7845, 0.9149, 0.6938, 0.4367, 0.6106, 0.4367, 0.6106, 0.6068, 0.6938, 0.6068, 0.6938, 0.6938, 0.6938, 0.6106, 0.5236, 0.6106, 0.5236, 0.6938, 0.8242, 0.6106, 0.7845, 0.6106, 0.7845, 0.7807, 0.8242, 0.7807, 0.9981, 0.9981, 0.9981, 0.9584, 0.9149, 0.9584, 0.9149, 0.9981, 0.8677, 0.2628, 0.828, 0.2628, 0.828, 0.4329, 0.8677, 0.4329, 0.9111, 0.9981, 0.9111, 0.9584, 0.828, 0.9584, 0.828, 0.9981, 0.9584, 0.2628, 0.9962, 0.2628, 0.9584, 0.344, 0.344, 0.6106, 0.1758, 0.6106, 0.1758, 0.6918, 0.8677, 0.7845, 0.7845, 0.7845, 0.7845, 0.8677, 0.8677, 0.8677, 0.7807, 0.7845, 0.6976, 0.7845, 0.6976, 0.8677, 0.7807, 0.8677, 0.9111, 0.6106, 0.828, 0.6106, 0.828, 0.6938, 0.9111, 0.6938, 0.8715, 0.1758, 0.9527, 0.1758, 0.8715, 0.2571, 0.04158, 0.9149, 0.001901, 0.9149, 0.001901, 0.9981, 0.04158, 0.9981, 0.6976, 0.9981, 0.7807, 0.9981, 0.7807, 0.9584, 0.6976, 0.9584, 0.259, 0.9149, 0.2193, 0.9149, 0.2193, 0.9981, 0.259, 0.9981, 0.9111, 0.6976, 0.828, 0.6976, 0.828, 0.7807, 0.9111, 0.7807, 0.5198, 0.6125, 0.3516, 0.6938, 0.5198, 0.6938, 0.9546, 0.3459, 0.9546, 0.2647, 0.8734, 0.3459, 0.003802, 0.172, 0.172, 0.003802, 0.172, 0.172, 0.1758, 0.344, 0.344, 0.1758, 0.1758, 0.1758, 0.1701, 0.001901, 0.001901, 0.001901, 0.001901, 0.1701, 0.8715, 0.2628, 0.9527, 0.2628, 0.8715, 0.344, 0.5255, 0.9111, 0.6068, 0.8299, 0.6068, 0.9111, 0.9584, 0.3497, 0.9584, 0.431, 0.9962, 0.3497, 0.5179, 0.6106, 0.3497, 0.6918, 0.3497, 0.6106, 0.6938, 0.828, 0.6106, 0.828, 0.6106, 0.9111, 0.6938, 0.9111, 0.6049, 0.828, 0.5236, 0.828, 0.5236, 0.9092, 0.9111, 0.8677, 0.5198, 0.6976, 0.8677, 0.8715, 0.3459, 0.172])
me_map_001.materials.append(mat_default)
me_map_001.use_remesh_preserve_volume = False
me_map_001.use_remesh_preserve_attributes = False
me_map_001.use_mirror_vertex_groups = False
me_map_001.update()

# ---- objects
ob_point_007 = bpy.data.objects.new('Point.007', light_point_007)
ob_point_006 = bpy.data.objects.new('Point.006', light_point_006)
ob_point_005 = bpy.data.objects.new('Point.005', light_point_005)
ob_point_004 = bpy.data.objects.new('Point.004', light_point_004)
ob_point_003 = bpy.data.objects.new('Point.003', light_point_003)
ob_point_002 = bpy.data.objects.new('Point.002', light_point_002)
ob_point_001 = bpy.data.objects.new('Point.001', light_point_001)
ob_point = bpy.data.objects.new('Point', light_point)
ob_map = bpy.data.objects.new('map', me_map_001)

# ---- transforms, parenting, visibility, modifiers, constraints
ob_point_007.location = (-10.52, -2.393, 1.214)
ob_point_007.lineart.crease_threshold = 0.0
ob_point_006.location = (-0.5201, 0.6075, 1.214)
ob_point_006.lineart.crease_threshold = 0.0
ob_point_005.location = (-13.94, 4.696, 4.38)
ob_point_005.lineart.crease_threshold = 0.0
ob_point_004.location = (-7.118, 5.545, 3.362)
ob_point_004.lineart.crease_threshold = 0.0
ob_point_003.location = (-0.5201, -2.393, 1.214)
ob_point_003.lineart.crease_threshold = 0.0
ob_point_002.location = (-7.52, -2.393, 1.214)
ob_point_002.lineart.crease_threshold = 0.0
ob_point_001.location = (-14.48, -3.605, 5.061)
ob_point_001.lineart.crease_threshold = 0.0
ob_point.location = (0.2181, 5.662, 3.042)
ob_point.lineart.crease_threshold = 0.0
ob_map.location = (0.0, 0.0, 0.0)
ob_map.lineart.crease_threshold = 0.0

# ---- collection membership
col_collection_1.objects.link(ob_point_007)
col_collection_1.objects.link(ob_point_006)
col_collection_1.objects.link(ob_point_005)
col_collection_1.objects.link(ob_point_004)
col_collection_1.objects.link(ob_point_003)
col_collection_1.objects.link(ob_point_002)
col_collection_1.objects.link(ob_point_001)
col_collection_1.objects.link(ob_point)
col_collection_1.objects.link(ob_map)

# ---- scene / render settings (as saved in the file)
scene.frame_start = 1; scene.frame_end = 250; scene.frame_set(1)
scene.render.engine = 'BLENDER_EEVEE_NEXT'
scene.render.resolution_percentage = 50
scene.render.dither_intensity = 0.0
scene.cycles.use_denoising = False
scene.cycles.samples = 10
scene.cycles.sampling_pattern = 'TABULATED_SOBOL'
scene.cycles.light_sampling_threshold = 0.0
scene.cycles.use_adaptive_sampling = False
scene.cycles.use_light_tree = False
scene.cycles.blur_glossy = 0.0
scene.cycles.volume_bounces = 1
scene.cycles.pixel_filter_type = 'GAUSSIAN'
scene.cycles.sample_clamp_indirect = 0.0
scene.view_settings.view_transform = 'Standard'
bpy.context.view_layer.update()

# ---- added for rendering (the .blend has no active camera): camera
cam_auto = bpy.data.cameras.new('AutoCamera')
cam_auto.lens = 50.0
cam_auto.sensor_width = 36.0
cam_auto.clip_end = 1000.0
ob_auto_camera = bpy.data.objects.new('AutoCamera', cam_auto)
scene.collection.objects.link(ob_auto_camera)
ob_auto_camera.location = (16.5024, -27.8029, 22.2019)
ob_auto_camera.rotation_euler = (1.09748, -7.21219e-08, 0.694738)
scene.camera = ob_auto_camera
bpy.context.view_layer.update()
